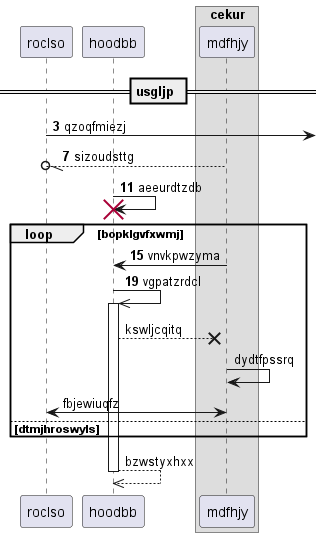

The diagram above was rendered by PlantUML. Its source (embedded in the PNG):
@startuml
participant roclso as 0
participant hoodbb as 1
box "cekur"
participant mdfhjy as 2
end box
== usgljp ==
autonumber 3 4
0 ->] : qzoqfmiezj
2 --//o 0: sizoudsttg
1 -> 1!! : aeeurdtzdb
loop bopklgvfxwmj
2 -> 1: vnvkpwzyma
1 ->> 1++ : vgpatzrdcl
autonumber stop
1 -->x 2: kswljcqitq
2 -> 2: dydtfpssrq
2 <-> 0: fbjewiuqfz
else dtmjhroswyls
end
return bzwstyxhxx
@enduml